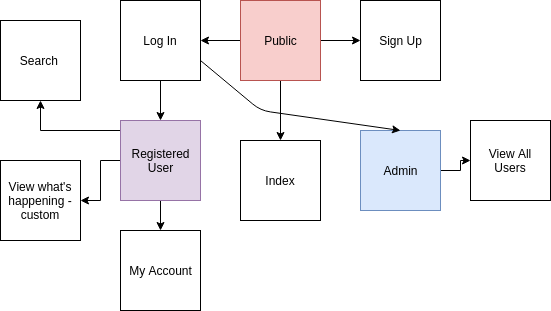

The diagram above was exported from draw.io. Its source (the exported page's mxGraphModel, read from the mxfile embedded in the PNG):
<mxGraphModel dx="654" dy="453" grid="1" gridSize="10" guides="1" tooltips="1" connect="1" arrows="1" fold="1" page="1" pageScale="1" pageWidth="850" pageHeight="1100" math="0" shadow="0">
  <root>
    <mxCell id="0" />
    <mxCell id="1" parent="0" />
    <mxCell id="lnHdrLw9YWehV1GY0OZv-1" value="Index" style="whiteSpace=wrap;html=1;aspect=fixed;" vertex="1" parent="1">
      <mxGeometry x="280" y="290" width="80" height="80" as="geometry" />
    </mxCell>
    <mxCell id="lnHdrLw9YWehV1GY0OZv-17" value="" style="edgeStyle=orthogonalEdgeStyle;rounded=0;orthogonalLoop=1;jettySize=auto;html=1;" edge="1" parent="1" source="lnHdrLw9YWehV1GY0OZv-2" target="lnHdrLw9YWehV1GY0OZv-5">
      <mxGeometry relative="1" as="geometry" />
    </mxCell>
    <mxCell id="lnHdrLw9YWehV1GY0OZv-2" value="Admin" style="whiteSpace=wrap;html=1;aspect=fixed;fillColor=#dae8fc;strokeColor=#6c8ebf;" vertex="1" parent="1">
      <mxGeometry x="400" y="280" width="80" height="80" as="geometry" />
    </mxCell>
    <mxCell id="lnHdrLw9YWehV1GY0OZv-15" value="" style="edgeStyle=orthogonalEdgeStyle;rounded=0;orthogonalLoop=1;jettySize=auto;html=1;" edge="1" parent="1" source="lnHdrLw9YWehV1GY0OZv-3" target="lnHdrLw9YWehV1GY0OZv-7">
      <mxGeometry relative="1" as="geometry">
        <Array as="points">
          <mxPoint x="80" y="280" />
        </Array>
      </mxGeometry>
    </mxCell>
    <mxCell id="lnHdrLw9YWehV1GY0OZv-16" value="" style="edgeStyle=orthogonalEdgeStyle;rounded=0;orthogonalLoop=1;jettySize=auto;html=1;" edge="1" parent="1" source="lnHdrLw9YWehV1GY0OZv-3" target="lnHdrLw9YWehV1GY0OZv-6">
      <mxGeometry relative="1" as="geometry" />
    </mxCell>
    <mxCell id="lnHdrLw9YWehV1GY0OZv-21" value="" style="edgeStyle=orthogonalEdgeStyle;rounded=0;orthogonalLoop=1;jettySize=auto;html=1;" edge="1" parent="1" source="lnHdrLw9YWehV1GY0OZv-3" target="lnHdrLw9YWehV1GY0OZv-8">
      <mxGeometry relative="1" as="geometry" />
    </mxCell>
    <mxCell id="lnHdrLw9YWehV1GY0OZv-3" value="Registered&lt;br&gt;User&lt;br&gt;" style="whiteSpace=wrap;html=1;aspect=fixed;fillColor=#e1d5e7;strokeColor=#9673a6;" vertex="1" parent="1">
      <mxGeometry x="160" y="270" width="80" height="80" as="geometry" />
    </mxCell>
    <mxCell id="lnHdrLw9YWehV1GY0OZv-11" value="" style="edgeStyle=orthogonalEdgeStyle;rounded=0;orthogonalLoop=1;jettySize=auto;html=1;" edge="1" parent="1" source="lnHdrLw9YWehV1GY0OZv-4" target="lnHdrLw9YWehV1GY0OZv-10">
      <mxGeometry relative="1" as="geometry" />
    </mxCell>
    <mxCell id="lnHdrLw9YWehV1GY0OZv-12" value="" style="edgeStyle=orthogonalEdgeStyle;rounded=0;orthogonalLoop=1;jettySize=auto;html=1;" edge="1" parent="1" source="lnHdrLw9YWehV1GY0OZv-4" target="lnHdrLw9YWehV1GY0OZv-9">
      <mxGeometry relative="1" as="geometry" />
    </mxCell>
    <mxCell id="lnHdrLw9YWehV1GY0OZv-13" value="" style="edgeStyle=orthogonalEdgeStyle;rounded=0;orthogonalLoop=1;jettySize=auto;html=1;" edge="1" parent="1" source="lnHdrLw9YWehV1GY0OZv-4" target="lnHdrLw9YWehV1GY0OZv-1">
      <mxGeometry relative="1" as="geometry" />
    </mxCell>
    <mxCell id="lnHdrLw9YWehV1GY0OZv-4" value="Public" style="whiteSpace=wrap;html=1;aspect=fixed;fillColor=#f8cecc;strokeColor=#b85450;" vertex="1" parent="1">
      <mxGeometry x="280" y="150" width="80" height="80" as="geometry" />
    </mxCell>
    <mxCell id="lnHdrLw9YWehV1GY0OZv-5" value="View All Users" style="whiteSpace=wrap;html=1;aspect=fixed;" vertex="1" parent="1">
      <mxGeometry x="510" y="270" width="80" height="80" as="geometry" />
    </mxCell>
    <mxCell id="lnHdrLw9YWehV1GY0OZv-6" value="My Account" style="whiteSpace=wrap;html=1;aspect=fixed;" vertex="1" parent="1">
      <mxGeometry x="160" y="380" width="80" height="80" as="geometry" />
    </mxCell>
    <mxCell id="lnHdrLw9YWehV1GY0OZv-7" value="Search&amp;nbsp;" style="whiteSpace=wrap;html=1;aspect=fixed;" vertex="1" parent="1">
      <mxGeometry x="40" y="170" width="80" height="80" as="geometry" />
    </mxCell>
    <mxCell id="lnHdrLw9YWehV1GY0OZv-8" value="View what's happening - custom" style="whiteSpace=wrap;html=1;aspect=fixed;" vertex="1" parent="1">
      <mxGeometry x="40" y="310" width="80" height="80" as="geometry" />
    </mxCell>
    <mxCell id="lnHdrLw9YWehV1GY0OZv-9" value="Sign Up" style="whiteSpace=wrap;html=1;aspect=fixed;fillColor=#ffffff;" vertex="1" parent="1">
      <mxGeometry x="400" y="150" width="80" height="80" as="geometry" />
    </mxCell>
    <mxCell id="lnHdrLw9YWehV1GY0OZv-14" value="" style="edgeStyle=orthogonalEdgeStyle;rounded=0;orthogonalLoop=1;jettySize=auto;html=1;" edge="1" parent="1" source="lnHdrLw9YWehV1GY0OZv-10" target="lnHdrLw9YWehV1GY0OZv-3">
      <mxGeometry relative="1" as="geometry" />
    </mxCell>
    <mxCell id="lnHdrLw9YWehV1GY0OZv-10" value="Log In" style="whiteSpace=wrap;html=1;aspect=fixed;fillColor=#ffffff;" vertex="1" parent="1">
      <mxGeometry x="160" y="150" width="80" height="80" as="geometry" />
    </mxCell>
    <mxCell id="lnHdrLw9YWehV1GY0OZv-24" value="" style="endArrow=classic;html=1;entryX=0.5;entryY=0;entryDx=0;entryDy=0;exitX=1;exitY=0.75;exitDx=0;exitDy=0;" edge="1" parent="1" source="lnHdrLw9YWehV1GY0OZv-10" target="lnHdrLw9YWehV1GY0OZv-2">
      <mxGeometry width="50" height="50" relative="1" as="geometry">
        <mxPoint x="234" y="229" as="sourcePoint" />
        <mxPoint x="90" y="480" as="targetPoint" />
        <Array as="points">
          <mxPoint x="300" y="260" />
        </Array>
      </mxGeometry>
    </mxCell>
  </root>
</mxGraphModel>